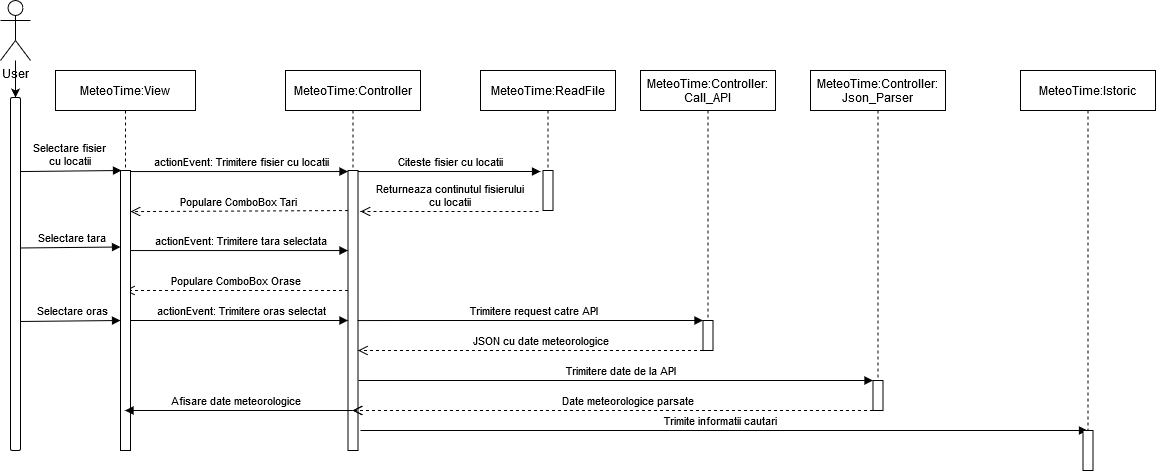

The diagram above was exported from draw.io. Its source (the exported page's mxGraphModel, read from the mxfile embedded in the PNG):
<mxGraphModel dx="1422" dy="791" grid="1" gridSize="10" guides="1" tooltips="1" connect="1" arrows="1" fold="1" page="1" pageScale="1" pageWidth="1654" pageHeight="1169" math="0" shadow="0">
  <root>
    <mxCell id="0" />
    <mxCell id="1" parent="0" />
    <mxCell id="3nuBFxr9cyL0pnOWT2aG-5" value="MeteoTime:Controller" style="shape=umlLifeline;perimeter=lifelinePerimeter;container=1;collapsible=0;recursiveResize=0;rounded=0;shadow=0;strokeWidth=1;" parent="1" vertex="1">
      <mxGeometry x="425" y="100" width="135" height="380" as="geometry" />
    </mxCell>
    <mxCell id="3nuBFxr9cyL0pnOWT2aG-6" value="" style="points=[];perimeter=orthogonalPerimeter;rounded=0;shadow=0;strokeWidth=1;" parent="3nuBFxr9cyL0pnOWT2aG-5" vertex="1">
      <mxGeometry x="62.5" y="100" width="10" height="280" as="geometry" />
    </mxCell>
    <mxCell id="3nuBFxr9cyL0pnOWT2aG-10" value="Populare ComboBox Orase" style="verticalAlign=bottom;endArrow=open;dashed=1;endSize=8;shadow=0;strokeWidth=1;" parent="1" source="3nuBFxr9cyL0pnOWT2aG-6" target="6eaeyDR3kaYfuGN958xW-15" edge="1">
      <mxGeometry relative="1" as="geometry">
        <mxPoint x="365" y="297" as="targetPoint" />
        <mxPoint x="480" y="320" as="sourcePoint" />
        <Array as="points">
          <mxPoint x="300" y="320" />
        </Array>
      </mxGeometry>
    </mxCell>
    <mxCell id="6eaeyDR3kaYfuGN958xW-7" value="" style="edgeStyle=orthogonalEdgeStyle;rounded=0;orthogonalLoop=1;jettySize=auto;html=1;" edge="1" parent="1" source="6eaeyDR3kaYfuGN958xW-3" target="6eaeyDR3kaYfuGN958xW-6">
      <mxGeometry relative="1" as="geometry" />
    </mxCell>
    <mxCell id="6eaeyDR3kaYfuGN958xW-3" value="&lt;div&gt;User&lt;/div&gt;" style="shape=umlActor;verticalLabelPosition=bottom;verticalAlign=top;html=1;outlineConnect=0;" vertex="1" parent="1">
      <mxGeometry x="140" y="30" width="30" height="60" as="geometry" />
    </mxCell>
    <mxCell id="6eaeyDR3kaYfuGN958xW-6" value="" style="rounded=1;whiteSpace=wrap;html=1;" vertex="1" parent="1">
      <mxGeometry x="150" y="127" width="10" height="353" as="geometry" />
    </mxCell>
    <mxCell id="6eaeyDR3kaYfuGN958xW-15" value="MeteoTime:View" style="shape=umlLifeline;perimeter=lifelinePerimeter;container=1;collapsible=0;recursiveResize=0;rounded=0;shadow=0;strokeWidth=1;" vertex="1" parent="1">
      <mxGeometry x="195" y="100" width="140" height="380" as="geometry" />
    </mxCell>
    <mxCell id="6eaeyDR3kaYfuGN958xW-14" value="" style="points=[];perimeter=orthogonalPerimeter;rounded=0;shadow=0;strokeWidth=1;" vertex="1" parent="6eaeyDR3kaYfuGN958xW-15">
      <mxGeometry x="65" y="100" width="10" height="280" as="geometry" />
    </mxCell>
    <mxCell id="6eaeyDR3kaYfuGN958xW-22" value="Selectare fisier&#10;cu locatii" style="verticalAlign=bottom;endArrow=block;shadow=0;strokeWidth=1;exitX=1;exitY=0.25;exitDx=0;exitDy=0;" edge="1" parent="1">
      <mxGeometry x="-0.0098" y="1" relative="1" as="geometry">
        <mxPoint x="160" y="201.05" as="sourcePoint" />
        <mxPoint x="261" y="200" as="targetPoint" />
        <mxPoint as="offset" />
      </mxGeometry>
    </mxCell>
    <mxCell id="6eaeyDR3kaYfuGN958xW-23" value="actionEvent: Trimitere fisier cu locatii" style="verticalAlign=bottom;endArrow=block;shadow=0;strokeWidth=1;exitX=1;exitY=0.25;exitDx=0;exitDy=0;" edge="1" parent="1" target="3nuBFxr9cyL0pnOWT2aG-6">
      <mxGeometry x="0.0233" relative="1" as="geometry">
        <mxPoint x="270" y="201.04999999999995" as="sourcePoint" />
        <mxPoint x="489" y="199" as="targetPoint" />
        <mxPoint as="offset" />
      </mxGeometry>
    </mxCell>
    <mxCell id="6eaeyDR3kaYfuGN958xW-24" value="Populare ComboBox Tari" style="verticalAlign=bottom;endArrow=open;dashed=1;endSize=8;exitX=0;exitY=0.95;shadow=0;strokeWidth=1;entryX=1;entryY=0.953;entryDx=0;entryDy=0;entryPerimeter=0;" edge="1" parent="1">
      <mxGeometry relative="1" as="geometry">
        <mxPoint x="270" y="241.06999999999994" as="targetPoint" />
        <mxPoint x="487.5" y="239.99999999999977" as="sourcePoint" />
      </mxGeometry>
    </mxCell>
    <mxCell id="6eaeyDR3kaYfuGN958xW-25" value="MeteoTime:ReadFile" style="shape=umlLifeline;perimeter=lifelinePerimeter;container=1;collapsible=0;recursiveResize=0;rounded=0;shadow=0;strokeWidth=1;" vertex="1" parent="1">
      <mxGeometry x="620" y="100" width="135" height="140" as="geometry" />
    </mxCell>
    <mxCell id="6eaeyDR3kaYfuGN958xW-26" value="" style="points=[];perimeter=orthogonalPerimeter;rounded=0;shadow=0;strokeWidth=1;" vertex="1" parent="6eaeyDR3kaYfuGN958xW-25">
      <mxGeometry x="62.5" y="100" width="10" height="40" as="geometry" />
    </mxCell>
    <mxCell id="6eaeyDR3kaYfuGN958xW-27" value="Citeste fisier cu locatii" style="verticalAlign=bottom;endArrow=block;shadow=0;strokeWidth=1;exitX=1;exitY=0.25;exitDx=0;exitDy=0;" edge="1" parent="6eaeyDR3kaYfuGN958xW-25">
      <mxGeometry x="0.0233" relative="1" as="geometry">
        <mxPoint x="-122.5" y="101.04999999999995" as="sourcePoint" />
        <mxPoint x="60" y="101" as="targetPoint" />
        <mxPoint as="offset" />
      </mxGeometry>
    </mxCell>
    <mxCell id="6eaeyDR3kaYfuGN958xW-28" value="Returneaza continutul fisierului&#10; cu locatii" style="verticalAlign=bottom;endArrow=open;dashed=1;endSize=8;shadow=0;strokeWidth=1;" edge="1" parent="1">
      <mxGeometry x="-0.0112" relative="1" as="geometry">
        <mxPoint x="500" y="241" as="targetPoint" />
        <mxPoint x="678" y="241" as="sourcePoint" />
        <mxPoint as="offset" />
      </mxGeometry>
    </mxCell>
    <mxCell id="6eaeyDR3kaYfuGN958xW-29" value="Selectare tara" style="verticalAlign=bottom;endArrow=block;shadow=0;strokeWidth=1;exitX=1;exitY=0.25;exitDx=0;exitDy=0;" edge="1" parent="1">
      <mxGeometry x="0.0418" relative="1" as="geometry">
        <mxPoint x="160" y="277.48" as="sourcePoint" />
        <mxPoint x="260" y="276.5" as="targetPoint" />
        <mxPoint as="offset" />
      </mxGeometry>
    </mxCell>
    <mxCell id="6eaeyDR3kaYfuGN958xW-30" value="actionEvent: Trimitere tara selectata" style="verticalAlign=bottom;endArrow=block;shadow=0;strokeWidth=1;exitX=1;exitY=0.25;exitDx=0;exitDy=0;" edge="1" parent="1" target="3nuBFxr9cyL0pnOWT2aG-6">
      <mxGeometry x="0.0233" relative="1" as="geometry">
        <mxPoint x="270" y="280.04999999999995" as="sourcePoint" />
        <mxPoint x="480" y="280" as="targetPoint" />
        <mxPoint as="offset" />
      </mxGeometry>
    </mxCell>
    <mxCell id="6eaeyDR3kaYfuGN958xW-31" value="Selectare oras" style="verticalAlign=bottom;endArrow=block;shadow=0;strokeWidth=1;exitX=1;exitY=0.25;exitDx=0;exitDy=0;" edge="1" parent="1">
      <mxGeometry x="0.0418" relative="1" as="geometry">
        <mxPoint x="160" y="350.98" as="sourcePoint" />
        <mxPoint x="260" y="350" as="targetPoint" />
        <mxPoint as="offset" />
      </mxGeometry>
    </mxCell>
    <mxCell id="6eaeyDR3kaYfuGN958xW-35" value="Trimitere request catre API " style="verticalAlign=bottom;endArrow=block;shadow=0;strokeWidth=1;exitX=0.95;exitY=0.536;exitDx=0;exitDy=0;exitPerimeter=0;" edge="1" parent="1" source="3nuBFxr9cyL0pnOWT2aG-6" target="6eaeyDR3kaYfuGN958xW-37">
      <mxGeometry x="0.0233" relative="1" as="geometry">
        <mxPoint x="497.5" y="340" as="sourcePoint" />
        <mxPoint x="717.5" y="340" as="targetPoint" />
        <mxPoint as="offset" />
        <Array as="points">
          <mxPoint x="540" y="350" />
        </Array>
      </mxGeometry>
    </mxCell>
    <mxCell id="6eaeyDR3kaYfuGN958xW-36" value="MeteoTime:Controller:&#10;Call_API" style="shape=umlLifeline;perimeter=lifelinePerimeter;container=1;collapsible=0;recursiveResize=0;rounded=0;shadow=0;strokeWidth=1;" vertex="1" parent="1">
      <mxGeometry x="780" y="100" width="135" height="280" as="geometry" />
    </mxCell>
    <mxCell id="6eaeyDR3kaYfuGN958xW-37" value="" style="points=[];perimeter=orthogonalPerimeter;rounded=0;shadow=0;strokeWidth=1;" vertex="1" parent="6eaeyDR3kaYfuGN958xW-36">
      <mxGeometry x="62.5" y="250" width="10" height="30" as="geometry" />
    </mxCell>
    <mxCell id="6eaeyDR3kaYfuGN958xW-38" value="JSON cu date meteorologice" style="verticalAlign=bottom;endArrow=open;dashed=1;endSize=8;shadow=0;strokeWidth=1;" edge="1" parent="1" source="6eaeyDR3kaYfuGN958xW-37" target="3nuBFxr9cyL0pnOWT2aG-6">
      <mxGeometry x="-0.058" relative="1" as="geometry">
        <mxPoint x="620" y="380" as="targetPoint" />
        <mxPoint x="837.5" y="380" as="sourcePoint" />
        <Array as="points">
          <mxPoint x="650" y="380" />
        </Array>
        <mxPoint as="offset" />
      </mxGeometry>
    </mxCell>
    <mxCell id="6eaeyDR3kaYfuGN958xW-39" value="MeteoTime:Controller:&#10;Json_Parser" style="shape=umlLifeline;perimeter=lifelinePerimeter;container=1;collapsible=0;recursiveResize=0;rounded=0;shadow=0;strokeWidth=1;" vertex="1" parent="1">
      <mxGeometry x="950" y="100" width="135" height="340" as="geometry" />
    </mxCell>
    <mxCell id="6eaeyDR3kaYfuGN958xW-40" value="" style="points=[];perimeter=orthogonalPerimeter;rounded=0;shadow=0;strokeWidth=1;" vertex="1" parent="6eaeyDR3kaYfuGN958xW-39">
      <mxGeometry x="62.5" y="310" width="10" height="30" as="geometry" />
    </mxCell>
    <mxCell id="6eaeyDR3kaYfuGN958xW-41" value="Trimitere date de la API " style="verticalAlign=bottom;endArrow=block;shadow=0;strokeWidth=1;" edge="1" parent="1" target="6eaeyDR3kaYfuGN958xW-40">
      <mxGeometry x="0.0233" relative="1" as="geometry">
        <mxPoint x="498" y="410" as="sourcePoint" />
        <mxPoint x="1000" y="410" as="targetPoint" />
        <mxPoint as="offset" />
        <Array as="points">
          <mxPoint x="580" y="410" />
        </Array>
      </mxGeometry>
    </mxCell>
    <mxCell id="6eaeyDR3kaYfuGN958xW-42" value="Date meteorologice parsate" style="verticalAlign=bottom;endArrow=open;dashed=1;endSize=8;shadow=0;strokeWidth=1;" edge="1" parent="1" source="6eaeyDR3kaYfuGN958xW-40" target="3nuBFxr9cyL0pnOWT2aG-5">
      <mxGeometry x="-0.058" relative="1" as="geometry">
        <mxPoint x="660" y="440" as="targetPoint" />
        <mxPoint x="1005" y="440" as="sourcePoint" />
        <Array as="points">
          <mxPoint x="812.5" y="440" />
        </Array>
        <mxPoint as="offset" />
      </mxGeometry>
    </mxCell>
    <mxCell id="6eaeyDR3kaYfuGN958xW-43" value="Date meteorologice parsate" style="verticalAlign=bottom;endArrow=open;dashed=1;endSize=8;shadow=0;strokeWidth=1;" edge="1" parent="1">
      <mxGeometry x="-0.058" relative="1" as="geometry">
        <mxPoint x="492" y="440" as="targetPoint" />
        <mxPoint x="1012.5" y="440" as="sourcePoint" />
        <Array as="points">
          <mxPoint x="812.5" y="440" />
        </Array>
        <mxPoint as="offset" />
      </mxGeometry>
    </mxCell>
    <mxCell id="6eaeyDR3kaYfuGN958xW-44" value="Afisare date meteorologice" style="verticalAlign=bottom;endArrow=block;shadow=0;strokeWidth=1;" edge="1" parent="1" source="3nuBFxr9cyL0pnOWT2aG-5" target="6eaeyDR3kaYfuGN958xW-15">
      <mxGeometry x="0.0233" relative="1" as="geometry">
        <mxPoint x="236" y="585" as="sourcePoint" />
        <mxPoint x="755" y="585" as="targetPoint" />
        <mxPoint as="offset" />
        <Array as="points">
          <mxPoint x="370" y="440" />
        </Array>
      </mxGeometry>
    </mxCell>
    <mxCell id="6eaeyDR3kaYfuGN958xW-45" value="Trimite informatii cautari" style="verticalAlign=bottom;endArrow=block;shadow=0;strokeWidth=1;" edge="1" parent="1" target="6eaeyDR3kaYfuGN958xW-46">
      <mxGeometry x="-0.0096" relative="1" as="geometry">
        <mxPoint x="500" y="460" as="sourcePoint" />
        <mxPoint x="1160" y="460" as="targetPoint" />
        <mxPoint as="offset" />
      </mxGeometry>
    </mxCell>
    <mxCell id="6eaeyDR3kaYfuGN958xW-46" value="MeteoTime:Istoric" style="shape=umlLifeline;perimeter=lifelinePerimeter;container=1;collapsible=0;recursiveResize=0;rounded=0;shadow=0;strokeWidth=1;" vertex="1" parent="1">
      <mxGeometry x="1160" y="100" width="135" height="400" as="geometry" />
    </mxCell>
    <mxCell id="6eaeyDR3kaYfuGN958xW-47" value="" style="points=[];perimeter=orthogonalPerimeter;rounded=0;shadow=0;strokeWidth=1;" vertex="1" parent="6eaeyDR3kaYfuGN958xW-46">
      <mxGeometry x="62.5" y="360" width="10" height="40" as="geometry" />
    </mxCell>
    <mxCell id="6eaeyDR3kaYfuGN958xW-48" value="actionEvent: Trimitere oras selectat" style="verticalAlign=bottom;endArrow=block;shadow=0;strokeWidth=1;exitX=1;exitY=0.25;exitDx=0;exitDy=0;" edge="1" parent="1">
      <mxGeometry x="0.0233" relative="1" as="geometry">
        <mxPoint x="270" y="349.99999999999994" as="sourcePoint" />
        <mxPoint x="487.5" y="349.99999999999994" as="targetPoint" />
        <mxPoint as="offset" />
      </mxGeometry>
    </mxCell>
  </root>
</mxGraphModel>